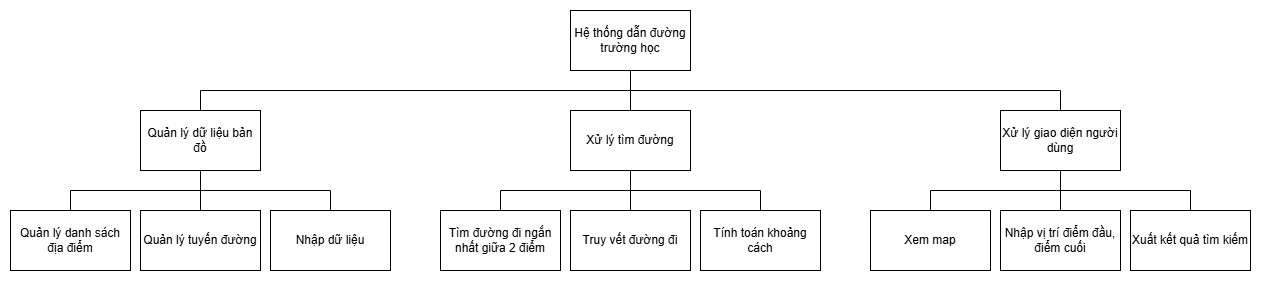

The diagram above was exported from draw.io. Its source (the exported page's mxGraphModel, read from the mxfile embedded in the PNG):
<mxGraphModel dx="1343" dy="626" grid="1" gridSize="10" guides="1" tooltips="1" connect="1" arrows="1" fold="1" page="1" pageScale="1" pageWidth="827" pageHeight="1169" math="0" shadow="0">
  <root>
    <mxCell id="0" />
    <mxCell id="1" parent="0" />
    <mxCell id="iXgLkSARkG-468UCjWIe-3" edge="1" parent="1" source="iXgLkSARkG-468UCjWIe-1" style="edgeStyle=orthogonalEdgeStyle;rounded=0;orthogonalLoop=1;jettySize=auto;html=1;endArrow=none;endFill=0;" target="iXgLkSARkG-468UCjWIe-2" value="">
      <mxGeometry relative="1" as="geometry">
        <Array as="points">
          <mxPoint x="660" y="85" />
          <mxPoint x="660" y="120" />
          <mxPoint x="230" y="120" />
          <mxPoint x="230" y="125" />
        </Array>
      </mxGeometry>
    </mxCell>
    <mxCell id="iXgLkSARkG-468UCjWIe-9" edge="1" parent="1" source="iXgLkSARkG-468UCjWIe-1" style="edgeStyle=orthogonalEdgeStyle;rounded=0;orthogonalLoop=1;jettySize=auto;html=1;endArrow=none;endFill=0;" target="iXgLkSARkG-468UCjWIe-8" value="">
      <mxGeometry relative="1" as="geometry">
        <Array as="points">
          <mxPoint x="660" y="85" />
          <mxPoint x="660" y="120" />
          <mxPoint x="1090" y="120" />
          <mxPoint x="1090" y="125" />
        </Array>
      </mxGeometry>
    </mxCell>
    <mxCell id="iXgLkSARkG-468UCjWIe-13" edge="1" parent="1" source="iXgLkSARkG-468UCjWIe-1" style="edgeStyle=orthogonalEdgeStyle;shape=connector;rounded=0;orthogonalLoop=1;jettySize=auto;html=1;exitDx=0;exitDy=0;entryDx=0;entryDy=0;strokeColor=default;align=center;verticalAlign=middle;fontFamily=Helvetica;fontSize=11;fontColor=default;labelBackgroundColor=default;endArrow=none;endFill=0;" target="iXgLkSARkG-468UCjWIe-4">
      <mxGeometry relative="1" as="geometry">
        <Array as="points">
          <mxPoint x="660" y="85" />
          <mxPoint x="660" y="120" />
          <mxPoint x="660" y="125" />
        </Array>
      </mxGeometry>
    </mxCell>
    <mxCell id="iXgLkSARkG-468UCjWIe-1" parent="1" style="rounded=0;whiteSpace=wrap;html=1;" value="Hệ thống dẫn đường trường học" vertex="1">
      <mxGeometry height="60" width="120" x="600" y="40" as="geometry" />
    </mxCell>
    <mxCell id="iXgLkSARkG-468UCjWIe-11" edge="1" parent="1" source="iXgLkSARkG-468UCjWIe-2" style="edgeStyle=orthogonalEdgeStyle;rounded=0;orthogonalLoop=1;jettySize=auto;html=1;endArrow=none;endFill=0;" target="iXgLkSARkG-468UCjWIe-10" value="">
      <mxGeometry relative="1" as="geometry">
        <Array as="points">
          <mxPoint x="230" y="185" />
          <mxPoint x="230" y="220" />
          <mxPoint x="100" y="220" />
          <mxPoint x="100" y="225" />
        </Array>
      </mxGeometry>
    </mxCell>
    <mxCell id="iXgLkSARkG-468UCjWIe-16" edge="1" parent="1" source="iXgLkSARkG-468UCjWIe-2" style="edgeStyle=orthogonalEdgeStyle;shape=connector;rounded=0;orthogonalLoop=1;jettySize=auto;html=1;strokeColor=default;align=center;verticalAlign=middle;fontFamily=Helvetica;fontSize=11;fontColor=default;labelBackgroundColor=default;endArrow=none;endFill=0;" target="iXgLkSARkG-468UCjWIe-15" value="">
      <mxGeometry relative="1" as="geometry">
        <Array as="points">
          <mxPoint x="230" y="185" />
          <mxPoint x="230" y="220" />
          <mxPoint x="230" y="225" />
        </Array>
      </mxGeometry>
    </mxCell>
    <mxCell id="iXgLkSARkG-468UCjWIe-18" edge="1" parent="1" source="iXgLkSARkG-468UCjWIe-2" style="edgeStyle=orthogonalEdgeStyle;shape=connector;rounded=0;orthogonalLoop=1;jettySize=auto;html=1;strokeColor=default;align=center;verticalAlign=middle;fontFamily=Helvetica;fontSize=11;fontColor=default;labelBackgroundColor=default;endArrow=none;endFill=0;" target="iXgLkSARkG-468UCjWIe-17" value="">
      <mxGeometry relative="1" as="geometry">
        <Array as="points">
          <mxPoint x="230" y="185" />
          <mxPoint x="230" y="220" />
          <mxPoint x="360" y="220" />
          <mxPoint x="360" y="225" />
        </Array>
      </mxGeometry>
    </mxCell>
    <mxCell id="iXgLkSARkG-468UCjWIe-2" parent="1" style="whiteSpace=wrap;html=1;rounded=0;" value="Quản lý dữ liệu bản đồ" vertex="1">
      <mxGeometry height="60" width="120" x="170" y="140" as="geometry" />
    </mxCell>
    <mxCell id="iXgLkSARkG-468UCjWIe-22" edge="1" parent="1" source="iXgLkSARkG-468UCjWIe-4" style="edgeStyle=orthogonalEdgeStyle;shape=connector;rounded=0;orthogonalLoop=1;jettySize=auto;html=1;strokeColor=default;align=center;verticalAlign=middle;fontFamily=Helvetica;fontSize=11;fontColor=default;labelBackgroundColor=default;endArrow=none;endFill=0;" target="iXgLkSARkG-468UCjWIe-21" value="">
      <mxGeometry relative="1" as="geometry">
        <Array as="points">
          <mxPoint x="660" y="185" />
          <mxPoint x="660" y="220" />
          <mxPoint x="530" y="220" />
          <mxPoint x="530" y="225" />
        </Array>
      </mxGeometry>
    </mxCell>
    <mxCell id="iXgLkSARkG-468UCjWIe-28" edge="1" parent="1" source="iXgLkSARkG-468UCjWIe-4" style="edgeStyle=orthogonalEdgeStyle;shape=connector;rounded=0;orthogonalLoop=1;jettySize=auto;html=1;strokeColor=default;align=center;verticalAlign=middle;fontFamily=Helvetica;fontSize=11;fontColor=default;labelBackgroundColor=default;endArrow=none;endFill=0;" target="iXgLkSARkG-468UCjWIe-27" value="">
      <mxGeometry relative="1" as="geometry">
        <Array as="points">
          <mxPoint x="660" y="185" />
          <mxPoint x="660" y="220" />
          <mxPoint x="660" y="225" />
        </Array>
      </mxGeometry>
    </mxCell>
    <mxCell id="iXgLkSARkG-468UCjWIe-30" edge="1" parent="1" source="iXgLkSARkG-468UCjWIe-4" style="edgeStyle=orthogonalEdgeStyle;shape=connector;rounded=0;orthogonalLoop=1;jettySize=auto;html=1;strokeColor=default;align=center;verticalAlign=middle;fontFamily=Helvetica;fontSize=11;fontColor=default;labelBackgroundColor=default;endArrow=none;endFill=0;" target="iXgLkSARkG-468UCjWIe-29" value="">
      <mxGeometry relative="1" as="geometry">
        <Array as="points">
          <mxPoint x="660" y="185" />
          <mxPoint x="660" y="220" />
          <mxPoint x="790" y="220" />
          <mxPoint x="790" y="225" />
        </Array>
      </mxGeometry>
    </mxCell>
    <mxCell id="iXgLkSARkG-468UCjWIe-4" parent="1" style="whiteSpace=wrap;html=1;rounded=0;" value="Xử lý tìm đường" vertex="1">
      <mxGeometry height="60" width="120" x="600" y="140" as="geometry" />
    </mxCell>
    <mxCell id="iXgLkSARkG-468UCjWIe-20" edge="1" parent="1" source="iXgLkSARkG-468UCjWIe-8" style="edgeStyle=orthogonalEdgeStyle;shape=connector;rounded=0;orthogonalLoop=1;jettySize=auto;html=1;strokeColor=default;align=center;verticalAlign=middle;fontFamily=Helvetica;fontSize=11;fontColor=default;labelBackgroundColor=default;endArrow=none;endFill=0;" target="iXgLkSARkG-468UCjWIe-19" value="">
      <mxGeometry relative="1" as="geometry">
        <Array as="points">
          <mxPoint x="1090" y="185" />
          <mxPoint x="1090" y="220" />
          <mxPoint x="960" y="220" />
          <mxPoint x="960" y="225" />
        </Array>
      </mxGeometry>
    </mxCell>
    <mxCell id="iXgLkSARkG-468UCjWIe-24" edge="1" parent="1" source="iXgLkSARkG-468UCjWIe-8" style="edgeStyle=orthogonalEdgeStyle;shape=connector;rounded=0;orthogonalLoop=1;jettySize=auto;html=1;strokeColor=default;align=center;verticalAlign=middle;fontFamily=Helvetica;fontSize=11;fontColor=default;labelBackgroundColor=default;endArrow=none;endFill=0;" target="iXgLkSARkG-468UCjWIe-23" value="">
      <mxGeometry relative="1" as="geometry">
        <Array as="points">
          <mxPoint x="1090" y="185" />
          <mxPoint x="1090" y="220" />
          <mxPoint x="1090" y="225" />
        </Array>
      </mxGeometry>
    </mxCell>
    <mxCell id="iXgLkSARkG-468UCjWIe-26" edge="1" parent="1" source="iXgLkSARkG-468UCjWIe-8" style="edgeStyle=orthogonalEdgeStyle;shape=connector;rounded=0;orthogonalLoop=1;jettySize=auto;html=1;strokeColor=default;align=center;verticalAlign=middle;fontFamily=Helvetica;fontSize=11;fontColor=default;labelBackgroundColor=default;endArrow=none;endFill=0;" target="iXgLkSARkG-468UCjWIe-25" value="">
      <mxGeometry relative="1" as="geometry">
        <Array as="points">
          <mxPoint x="1090" y="185" />
          <mxPoint x="1090" y="220" />
          <mxPoint x="1220" y="220" />
          <mxPoint x="1220" y="225" />
        </Array>
      </mxGeometry>
    </mxCell>
    <mxCell id="iXgLkSARkG-468UCjWIe-8" parent="1" style="whiteSpace=wrap;html=1;rounded=0;" value="Xử lý giao diện người dùng" vertex="1">
      <mxGeometry height="60" width="120" x="1030" y="140" as="geometry" />
    </mxCell>
    <mxCell id="iXgLkSARkG-468UCjWIe-10" parent="1" style="whiteSpace=wrap;html=1;rounded=0;" value="Quản lý danh sách địa điểm" vertex="1">
      <mxGeometry height="60" width="120" x="40" y="240" as="geometry" />
    </mxCell>
    <mxCell id="iXgLkSARkG-468UCjWIe-15" parent="1" style="whiteSpace=wrap;html=1;rounded=0;" value="Quản lý tuyến đường" vertex="1">
      <mxGeometry height="60" width="120" x="170" y="240" as="geometry" />
    </mxCell>
    <mxCell id="iXgLkSARkG-468UCjWIe-17" parent="1" style="whiteSpace=wrap;html=1;rounded=0;" value="Nhập dữ liệu" vertex="1">
      <mxGeometry height="60" width="120" x="300" y="240" as="geometry" />
    </mxCell>
    <mxCell id="iXgLkSARkG-468UCjWIe-19" parent="1" style="whiteSpace=wrap;html=1;rounded=0;" value="Xem map" vertex="1">
      <mxGeometry height="60" width="120" x="900" y="240" as="geometry" />
    </mxCell>
    <mxCell id="iXgLkSARkG-468UCjWIe-21" parent="1" style="whiteSpace=wrap;html=1;rounded=0;" value="Tìm đường đi ngắn nhất giữa 2 điểm" vertex="1">
      <mxGeometry height="60" width="120" x="470" y="240" as="geometry" />
    </mxCell>
    <mxCell id="iXgLkSARkG-468UCjWIe-23" parent="1" style="whiteSpace=wrap;html=1;rounded=0;" value="Nhập vị trí điểm đầu, điểm cuối" vertex="1">
      <mxGeometry height="60" width="120" x="1030" y="240" as="geometry" />
    </mxCell>
    <mxCell id="iXgLkSARkG-468UCjWIe-25" parent="1" style="whiteSpace=wrap;html=1;rounded=0;" value="Xuất kết quả tìm kiếm" vertex="1">
      <mxGeometry height="60" width="120" x="1160" y="240" as="geometry" />
    </mxCell>
    <mxCell id="iXgLkSARkG-468UCjWIe-27" parent="1" style="whiteSpace=wrap;html=1;rounded=0;" value="Truy vết đường đi" vertex="1">
      <mxGeometry height="60" width="120" x="600" y="240" as="geometry" />
    </mxCell>
    <mxCell id="iXgLkSARkG-468UCjWIe-29" parent="1" style="whiteSpace=wrap;html=1;rounded=0;" value="Tính toán khoảng cách" vertex="1">
      <mxGeometry height="60" width="120" x="730" y="240" as="geometry" />
    </mxCell>
  </root>
</mxGraphModel>